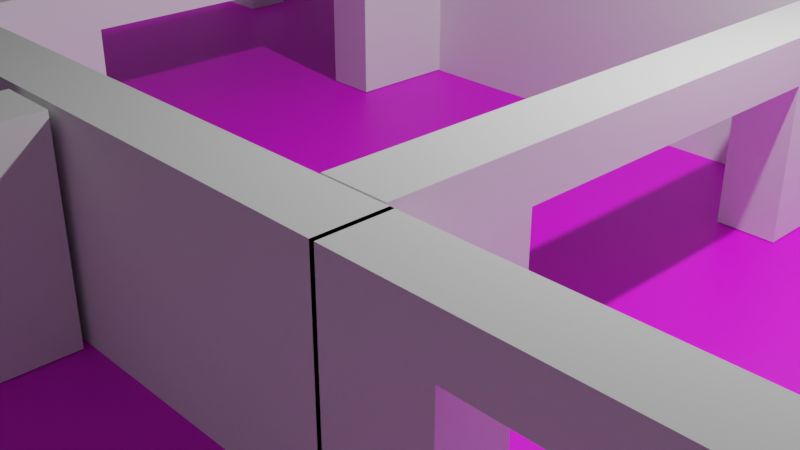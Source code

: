 # Source: Map01.blend  (saved by Blender 2.80.75; exported with 4.5.12 LTS)
import bpy
from mathutils import Matrix  # noqa: F401  (used for matrix-valued properties, if any)

bpy.ops.wm.read_factory_settings(use_empty=True)
scene = bpy.context.scene
scene.name = 'Scene'

# ---- collections
col_collection = bpy.data.collections.new('Collection'); scene.collection.children.link(col_collection)

# ---- images (referenced by path relative to the original .blend; pixels are not part of the script)
import os
ASSET_DIR = os.environ.get("B2B_ASSET_DIR", "")  # directory of the original .blend (textures are referenced by path, not embedded)
HERE = os.path.dirname(os.path.abspath(__file__))  # packed textures are extracted next to this script under _unpacked/

def load_image(name, relpath, width, height, colorspace="sRGB"):
    """Load a texture the original file referenced (path relative to the .blend, or extracted next to this script)."""
    p = next((c for c in (os.path.join(HERE, relpath), os.path.join(ASSET_DIR, relpath)) if relpath and os.path.exists(c)), "")
    if p:
        img = bpy.data.images.load(p, check_existing=True)
        img.name = name
    else:  # same state as the original file: an image datablock whose file is absent (Cycles renders it pink)
        img = bpy.data.images.new(name, width, height)
        img.source = "FILE"
        img.filepath = "//" + (relpath or name)
    img.colorspace_settings.name = colorspace
    return img
img_tile_jpg_001 = load_image('tile.jpg.001', 'tile.jpg', 1024, 1024, 'sRGB')

# ---- materials (node trees are filled in below, after node groups)
mat_material_000 = bpy.data.materials.new('Material.000')
mat_material_000.use_transparent_shadow = False

# ---- material node trees
mat_material_000.use_nodes = True; mat_material_000.node_tree.nodes.clear()
_N = mat_material_000.node_tree.nodes; _L = mat_material_000.node_tree.links
n0 = _N.new('ShaderNodeOutputMaterial'); n0.name = 'Material Output'; n0.location = (300, 300)
n1 = _N.new('ShaderNodeBsdfPrincipled'); n1.name = 'Principled BSDF'; n1.location = (10, 300)
n1.distribution = 'GGX'
n1.subsurface_method = 'BURLEY'
n1.inputs[3].default_value = 1.45
n1.inputs[27].default_value = (0.0, 0.0, 0.0, 1.0)
n1.inputs[28].default_value = 1.0
n2 = _N.new('ShaderNodeTexImage'); n2.name = 'Image Texture'; n2.location = (-280, 280)
n2.image = img_tile_jpg_001
_L.new(n1.outputs[0], n0.inputs[0])
_L.new(n2.outputs[0], n1.inputs[0])
n0.is_active_output = True

# ---- world
world_world = bpy.data.worlds.new('World'); scene.world = world_world
world_world.use_nodes = True; world_world.node_tree.nodes.clear()
_N = world_world.node_tree.nodes; _L = world_world.node_tree.links
n0 = _N.new('ShaderNodeOutputWorld'); n0.name = 'World Output'; n0.location = (300, 300)
n1 = _N.new('ShaderNodeBackground'); n1.name = 'Background'; n1.location = (10, 300)
n1.inputs[0].default_value = (0.05088, 0.05088, 0.05088, 1.0)
_L.new(n1.outputs[0], n0.inputs[0])
n0.is_active_output = True
world_world.color = (0.05088, 0.05088, 0.05088)
world_world.use_sun_shadow = False
world_world.sun_shadow_jitter_overblur = 0.0

# ---- cameras
cam_camera = bpy.data.cameras.new('Camera')
cam_camera.clip_end = 100.0
cam_camera.ortho_scale = 7.314

# ---- lights
light_light = bpy.data.lights.new('Light', 'POINT')
light_light.transmission_factor = 0.0
light_light.energy = 1000.0
light_light.shadow_soft_size = 0.1
light_light.shadow_maximum_resolution = 0.006
light_light.use_absolute_resolution = True

# ---- meshes
me_cube_009 = bpy.data.meshes.new('Cube.009')
me_cube_009.from_pydata([(-1.0, -1.0, -1.0), (-1.0, -1.0, 1.0), (-1.0, 1.0, -1.0), (-1.0, 1.0, 1.0), (1.0, -1.0, -1.0), (1.0, -1.0, 1.0), (1.0, 1.0, -1.0), (1.0, 1.0, 1.0)], [], [(0, 1, 3, 2), (2, 3, 7, 6), (6, 7, 5, 4), (4, 5, 1, 0), (2, 6, 4, 0), (7, 3, 1, 5)])
_uv = me_cube_009.uv_layers.new(name='UVMap')
_uv.uv.foreach_set('vector', [-10.05, -41.69, 11.05, -41.69, 11.05, -20.6, -10.05, -20.6, -10.05, -20.6, 11.05, -20.6, 11.05, 0.5, -10.05, 0.5, -10.05, 0.5, 11.05, 0.5, 11.05, 21.6, -10.05, 21.6, -10.05, 21.6, 11.05, 21.6, 11.05, 42.69, -10.05, 42.69, -31.14, 0.5, -10.05, 0.5, -10.05, 21.6, -31.14, 21.6, 11.05, 0.5, 32.14, 0.5, 32.14, 21.6, 11.05, 21.6])
me_cube_009.materials.append(mat_material_000)
me_cube_009.use_remesh_preserve_volume = False
me_cube_009.use_remesh_preserve_attributes = False
me_cube_009.use_mirror_vertex_groups = False
me_cube_009.update()
me_cube_012 = bpy.data.meshes.new('Cube.012')
me_cube_012.from_pydata([(-1.0, -1.0, -1.0), (-1.0, -1.0, 1.0), (-1.0, 1.0, -1.0), (-1.0, 1.0, 1.0), (1.0, -1.0, -1.0), (1.0, -1.0, 1.0), (1.0, 1.0, -1.0), (1.0, 1.0, 1.0)], [], [(0, 1, 3, 2), (2, 3, 7, 6), (6, 7, 5, 4), (4, 5, 1, 0), (2, 6, 4, 0), (7, 3, 1, 5)])
_uv = me_cube_012.uv_layers.new(name='UVMap')
_uv.uv.foreach_set('vector', [0.375, 0.0, 0.625, 0.0, 0.625, 0.25, 0.375, 0.25, 0.375, 0.25, 0.625, 0.25, 0.625, 0.5, 0.375, 0.5, 0.375, 0.5, 0.625, 0.5, 0.625, 0.75, 0.375, 0.75, 0.375, 0.75, 0.625, 0.75, 0.625, 1.0, 0.375, 1.0, 0.125, 0.5, 0.375, 0.5, 0.375, 0.75, 0.125, 0.75, 0.625, 0.5, 0.875, 0.5, 0.875, 0.75, 0.625, 0.75])
me_cube_012.use_remesh_preserve_volume = False
me_cube_012.use_remesh_preserve_attributes = False
me_cube_012.use_mirror_vertex_groups = False
me_cube_012.update()
me_cube = bpy.data.meshes.new('Cube')
me_cube.from_pydata([(-1.0, -1.0, -1.0), (-1.0, -1.0, 1.0), (-1.0, 1.0, -1.0), (-1.0, 1.0, 1.0), (1.0, -1.0, -1.0), (1.0, -1.0, 1.0), (1.0, 1.0, -1.0), (1.0, 1.0, 1.0), (-1.0, -1.0, 1.0), (-1.0, 1.0, 1.0), (1.0, 1.0, 1.0), (1.0, -1.0, 1.0), (-1.0, -1.0, 0.5437), (-1.0, 1.0, 0.5437), (1.0, 1.0, 0.5398), (1.0, -1.0, 0.5398), (8.353, 1.0, 1.0), (8.353, -1.0, 1.0), (8.353, 1.0, 0.5398), (8.353, -1.0, 0.5398), (6.35, -1.0, 0.5398), (6.35, -1.0, 1.0), (6.363, 1.0, 1.0), (6.363, 1.0, 0.5398), (8.353, 1.0, -0.9908), (8.353, -1.0, -0.9908), (6.35, -1.0, -0.9908), (6.363, 1.0, -0.9908)], [], [(12, 1, 3, 13), (13, 3, 7, 14), (21, 20, 19, 17), (15, 5, 1, 12), (2, 6, 4, 0), (5, 7, 10, 11), (10, 9, 8, 11), (3, 1, 8, 9), (1, 5, 11, 8), (7, 3, 9, 10), (4, 15, 12, 0), (6, 14, 15, 4), (2, 13, 14, 6), (0, 12, 13, 2), (18, 16, 17, 19), (22, 21, 17, 16), (23, 22, 16, 18), (19, 20, 26, 25), (15, 14, 23, 20), (14, 7, 22, 23), (7, 5, 21, 22), (5, 15, 20, 21), (26, 27, 24, 25), (23, 18, 24, 27), (18, 19, 25, 24), (20, 23, 27, 26)])
_uv = me_cube.uv_layers.new(name='UVMap')
_uv.uv.foreach_set('vector', [0.568, 0.0, 0.625, 0.0, 0.625, 0.25, 0.568, 0.25, 0.568, 0.25, 0.625, 0.25, 0.625, 0.5, 0.5675, 0.5, 0.625, 0.75, 0.5675, 0.75, 0.5675, 0.75, 0.625, 0.75, 0.5675, 0.75, 0.625, 0.75, 0.625, 1.0, 0.568, 1.0, 0.125, 0.5, 0.375, 0.5, 0.375, 0.75, 0.125, 0.75, 0.625, 0.75, 0.625, 0.5, 0.625, 0.5, 0.625, 0.75, 0.625, 0.5, 0.875, 0.5, 0.875, 0.75, 0.625, 0.75, 0.625, 0.25, 0.625, 0.0, 0.625, 0.0, 0.625, 0.25, 0.625, 1.0, 0.625, 0.75, 0.625, 0.75, 0.625, 1.0, 0.625, 0.5, 0.625, 0.25, 0.625, 0.25, 0.625, 0.5, 0.375, 0.75, 0.5675, 0.75, 0.568, 1.0, 0.375, 1.0, 0.375, 0.5, 0.5675, 0.5, 0.5675, 0.75, 0.375, 0.75, 0.375, 0.25, 0.568, 0.25, 0.5675, 0.5, 0.375, 0.5, 0.375, 0.0, 0.568, 0.0, 0.568, 0.25, 0.375, 0.25, 0.5675, 0.5, 0.625, 0.5, 0.625, 0.75, 0.5675, 0.75, 0.625, 0.5, 0.625, 0.75, 0.625, 0.75, 0.625, 0.5, 0.5675, 0.5, 0.625, 0.5, 0.625, 0.5, 0.5675, 0.5, 0.5675, 0.75, 0.5675, 0.75, 0.5675, 0.75, 0.5675, 0.75, 0.5675, 0.75, 0.5675, 0.5, 0.5675, 0.5, 0.5675, 0.75, 0.5675, 0.5, 0.625, 0.5, 0.625, 0.5, 0.5675, 0.5, 0.625, 0.5, 0.625, 0.75, 0.625, 0.75, 0.625, 0.5, 0.625, 0.75, 0.5675, 0.75, 0.5675, 0.75, 0.625, 0.75, 0.5675, 0.75, 0.5675, 0.5, 0.5675, 0.5, 0.5675, 0.75, 0.5675, 0.5, 0.5675, 0.5, 0.5675, 0.5, 0.5675, 0.5, 0.5675, 0.5, 0.5675, 0.75, 0.5675, 0.75, 0.5675, 0.5, 0.5675, 0.75, 0.5675, 0.5, 0.5675, 0.5, 0.5675, 0.75])
me_cube.use_remesh_preserve_volume = False
me_cube.use_remesh_preserve_attributes = False
me_cube.use_mirror_vertex_groups = False
me_cube.update()
me_cube_001 = bpy.data.meshes.new('Cube.001')
me_cube_001.from_pydata([(-1.0, -1.0, -1.0), (-1.0, -1.0, 1.0), (-1.0, 1.0, -1.0), (-1.0, 1.0, 1.0), (1.0, -1.0, -1.0), (1.0, -1.0, 1.0), (1.0, 1.0, -1.0), (1.0, 1.0, 1.0)], [], [(0, 1, 3, 2), (2, 3, 7, 6), (6, 7, 5, 4), (4, 5, 1, 0), (2, 6, 4, 0), (7, 3, 1, 5)])
_uv = me_cube_001.uv_layers.new(name='UVMap')
_uv.uv.foreach_set('vector', [0.375, 0.0, 0.625, 0.0, 0.625, 0.25, 0.375, 0.25, 0.375, 0.25, 0.625, 0.25, 0.625, 0.5, 0.375, 0.5, 0.375, 0.5, 0.625, 0.5, 0.625, 0.75, 0.375, 0.75, 0.375, 0.75, 0.625, 0.75, 0.625, 1.0, 0.375, 1.0, 0.125, 0.5, 0.375, 0.5, 0.375, 0.75, 0.125, 0.75, 0.625, 0.5, 0.875, 0.5, 0.875, 0.75, 0.625, 0.75])
me_cube_001.use_remesh_preserve_volume = False
me_cube_001.use_remesh_preserve_attributes = False
me_cube_001.use_mirror_vertex_groups = False
me_cube_001.update()
me_cube_002 = bpy.data.meshes.new('Cube.002')
me_cube_002.from_pydata([(-1.0, -1.0, -1.0), (-1.0, -1.0, 1.0), (-1.0, 1.0, -1.0), (-1.0, 1.0, 1.0), (1.0, -1.0, -1.0), (1.0, -1.0, 1.0), (1.0, 1.0, -1.0), (1.0, 1.0, 1.0)], [], [(0, 1, 3, 2), (2, 3, 7, 6), (6, 7, 5, 4), (4, 5, 1, 0), (2, 6, 4, 0), (7, 3, 1, 5)])
_uv = me_cube_002.uv_layers.new(name='UVMap')
_uv.uv.foreach_set('vector', [0.375, 0.0, 0.625, 0.0, 0.625, 0.25, 0.375, 0.25, 0.375, 0.25, 0.625, 0.25, 0.625, 0.5, 0.375, 0.5, 0.375, 0.5, 0.625, 0.5, 0.625, 0.75, 0.375, 0.75, 0.375, 0.75, 0.625, 0.75, 0.625, 1.0, 0.375, 1.0, 0.125, 0.5, 0.375, 0.5, 0.375, 0.75, 0.125, 0.75, 0.625, 0.5, 0.875, 0.5, 0.875, 0.75, 0.625, 0.75])
me_cube_002.use_remesh_preserve_volume = False
me_cube_002.use_remesh_preserve_attributes = False
me_cube_002.use_mirror_vertex_groups = False
me_cube_002.update()
me_cube_003 = bpy.data.meshes.new('Cube.003')
me_cube_003.from_pydata([(-1.0, -1.0, -1.0), (-1.0, -1.0, 1.0), (-1.0, 1.0, -1.0), (-1.0, 1.0, 1.0), (1.0, -1.0, -1.0), (1.0, -1.0, 1.0), (1.0, 1.0, -1.0), (1.0, 1.0, 1.0)], [], [(0, 1, 3, 2), (2, 3, 7, 6), (6, 7, 5, 4), (4, 5, 1, 0), (2, 6, 4, 0), (7, 3, 1, 5)])
_uv = me_cube_003.uv_layers.new(name='UVMap')
_uv.uv.foreach_set('vector', [0.375, 0.0, 0.625, 0.0, 0.625, 0.25, 0.375, 0.25, 0.375, 0.25, 0.625, 0.25, 0.625, 0.5, 0.375, 0.5, 0.375, 0.5, 0.625, 0.5, 0.625, 0.75, 0.375, 0.75, 0.375, 0.75, 0.625, 0.75, 0.625, 1.0, 0.375, 1.0, 0.125, 0.5, 0.375, 0.5, 0.375, 0.75, 0.125, 0.75, 0.625, 0.5, 0.875, 0.5, 0.875, 0.75, 0.625, 0.75])
me_cube_003.use_remesh_preserve_volume = False
me_cube_003.use_remesh_preserve_attributes = False
me_cube_003.use_mirror_vertex_groups = False
me_cube_003.update()
me_cube_008 = bpy.data.meshes.new('Cube.008')
me_cube_008.from_pydata([(-1.0, -1.0, -1.0), (-1.0, -1.0, 1.0), (-1.0, 1.0, -1.0), (-1.0, 1.0, 1.0), (1.0, -1.0, -1.0), (1.0, -1.0, 1.0), (1.0, 1.0, -1.0), (1.0, 1.0, 1.0), (-1.0, -1.0, 1.0), (-1.0, 1.0, 1.0), (1.0, 1.0, 1.0), (1.0, -1.0, 1.0), (-1.0, -1.0, 0.5437), (-1.0, 1.0, 0.5437), (1.0, 1.0, 0.5398), (1.0, -1.0, 0.5398), (8.353, 1.0, 1.0), (8.353, -1.0, 1.0), (8.353, 1.0, 0.5398), (8.353, -1.0, 0.5398), (6.35, -1.0, 0.5398), (6.35, -1.0, 1.0), (6.363, 1.0, 1.0), (6.363, 1.0, 0.5398), (8.353, 1.0, -0.9908), (8.353, -1.0, -0.9908), (6.35, -1.0, -0.9908), (6.363, 1.0, -0.9908)], [], [(12, 1, 3, 13), (13, 3, 7, 14), (21, 20, 19, 17), (15, 5, 1, 12), (2, 6, 4, 0), (5, 7, 10, 11), (10, 9, 8, 11), (3, 1, 8, 9), (1, 5, 11, 8), (7, 3, 9, 10), (4, 15, 12, 0), (6, 14, 15, 4), (2, 13, 14, 6), (0, 12, 13, 2), (18, 16, 17, 19), (22, 21, 17, 16), (23, 22, 16, 18), (19, 20, 26, 25), (15, 14, 23, 20), (14, 7, 22, 23), (7, 5, 21, 22), (5, 15, 20, 21), (26, 27, 24, 25), (23, 18, 24, 27), (18, 19, 25, 24), (20, 23, 27, 26)])
_uv = me_cube_008.uv_layers.new(name='UVMap')
_uv.uv.foreach_set('vector', [0.568, 0.0, 0.625, 0.0, 0.625, 0.25, 0.568, 0.25, 0.568, 0.25, 0.625, 0.25, 0.625, 0.5, 0.5675, 0.5, 0.625, 0.75, 0.5675, 0.75, 0.5675, 0.75, 0.625, 0.75, 0.5675, 0.75, 0.625, 0.75, 0.625, 1.0, 0.568, 1.0, 0.125, 0.5, 0.375, 0.5, 0.375, 0.75, 0.125, 0.75, 0.625, 0.75, 0.625, 0.5, 0.625, 0.5, 0.625, 0.75, 0.625, 0.5, 0.875, 0.5, 0.875, 0.75, 0.625, 0.75, 0.625, 0.25, 0.625, 0.0, 0.625, 0.0, 0.625, 0.25, 0.625, 1.0, 0.625, 0.75, 0.625, 0.75, 0.625, 1.0, 0.625, 0.5, 0.625, 0.25, 0.625, 0.25, 0.625, 0.5, 0.375, 0.75, 0.5675, 0.75, 0.568, 1.0, 0.375, 1.0, 0.375, 0.5, 0.5675, 0.5, 0.5675, 0.75, 0.375, 0.75, 0.375, 0.25, 0.568, 0.25, 0.5675, 0.5, 0.375, 0.5, 0.375, 0.0, 0.568, 0.0, 0.568, 0.25, 0.375, 0.25, 0.5675, 0.5, 0.625, 0.5, 0.625, 0.75, 0.5675, 0.75, 0.625, 0.5, 0.625, 0.75, 0.625, 0.75, 0.625, 0.5, 0.5675, 0.5, 0.625, 0.5, 0.625, 0.5, 0.5675, 0.5, 0.5675, 0.75, 0.5675, 0.75, 0.5675, 0.75, 0.5675, 0.75, 0.5675, 0.75, 0.5675, 0.5, 0.5675, 0.5, 0.5675, 0.75, 0.5675, 0.5, 0.625, 0.5, 0.625, 0.5, 0.5675, 0.5, 0.625, 0.5, 0.625, 0.75, 0.625, 0.75, 0.625, 0.5, 0.625, 0.75, 0.5675, 0.75, 0.5675, 0.75, 0.625, 0.75, 0.5675, 0.75, 0.5675, 0.5, 0.5675, 0.5, 0.5675, 0.75, 0.5675, 0.5, 0.5675, 0.5, 0.5675, 0.5, 0.5675, 0.5, 0.5675, 0.5, 0.5675, 0.75, 0.5675, 0.75, 0.5675, 0.5, 0.5675, 0.75, 0.5675, 0.5, 0.5675, 0.5, 0.5675, 0.75])
me_cube_008.use_remesh_preserve_volume = False
me_cube_008.use_remesh_preserve_attributes = False
me_cube_008.use_mirror_vertex_groups = False
me_cube_008.update()
me_cube_014 = bpy.data.meshes.new('Cube.014')
me_cube_014.from_pydata([(-1.0, -1.0, -1.0), (-1.0, -1.0, 1.0), (-1.0, 1.0, -1.0), (-1.0, 1.0, 1.0), (1.0, -1.0, -1.0), (1.0, -1.0, 1.0), (1.0, 1.0, -1.0), (1.0, 1.0, 1.0), (-1.0, -1.0, 1.0), (-1.0, 1.0, 1.0), (1.0, 1.0, 1.0), (1.0, -1.0, 1.0), (-1.0, -1.0, 0.5437), (-1.0, 1.0, 0.5437), (1.0, 1.0, 0.5398), (1.0, -1.0, 0.5398), (8.353, 1.0, 1.0), (8.353, -1.0, 1.0), (8.353, 1.0, 0.5398), (8.353, -1.0, 0.5398), (6.35, -1.0, 0.5398), (6.35, -1.0, 1.0), (6.363, 1.0, 1.0), (6.363, 1.0, 0.5398), (8.353, 1.0, -0.9908), (8.353, -1.0, -0.9908), (6.35, -1.0, -0.9908), (6.363, 1.0, -0.9908)], [], [(12, 1, 3, 13), (13, 3, 7, 14), (21, 20, 19, 17), (15, 5, 1, 12), (2, 6, 4, 0), (5, 7, 10, 11), (10, 9, 8, 11), (3, 1, 8, 9), (1, 5, 11, 8), (7, 3, 9, 10), (4, 15, 12, 0), (6, 14, 15, 4), (2, 13, 14, 6), (0, 12, 13, 2), (18, 16, 17, 19), (22, 21, 17, 16), (23, 22, 16, 18), (19, 20, 26, 25), (15, 14, 23, 20), (14, 7, 22, 23), (7, 5, 21, 22), (5, 15, 20, 21), (26, 27, 24, 25), (23, 18, 24, 27), (18, 19, 25, 24), (20, 23, 27, 26)])
_uv = me_cube_014.uv_layers.new(name='UVMap')
_uv.uv.foreach_set('vector', [0.568, 0.0, 0.625, 0.0, 0.625, 0.25, 0.568, 0.25, 0.568, 0.25, 0.625, 0.25, 0.625, 0.5, 0.5675, 0.5, 0.625, 0.75, 0.5675, 0.75, 0.5675, 0.75, 0.625, 0.75, 0.5675, 0.75, 0.625, 0.75, 0.625, 1.0, 0.568, 1.0, 0.125, 0.5, 0.375, 0.5, 0.375, 0.75, 0.125, 0.75, 0.625, 0.75, 0.625, 0.5, 0.625, 0.5, 0.625, 0.75, 0.625, 0.5, 0.875, 0.5, 0.875, 0.75, 0.625, 0.75, 0.625, 0.25, 0.625, 0.0, 0.625, 0.0, 0.625, 0.25, 0.625, 1.0, 0.625, 0.75, 0.625, 0.75, 0.625, 1.0, 0.625, 0.5, 0.625, 0.25, 0.625, 0.25, 0.625, 0.5, 0.375, 0.75, 0.5675, 0.75, 0.568, 1.0, 0.375, 1.0, 0.375, 0.5, 0.5675, 0.5, 0.5675, 0.75, 0.375, 0.75, 0.375, 0.25, 0.568, 0.25, 0.5675, 0.5, 0.375, 0.5, 0.375, 0.0, 0.568, 0.0, 0.568, 0.25, 0.375, 0.25, 0.5675, 0.5, 0.625, 0.5, 0.625, 0.75, 0.5675, 0.75, 0.625, 0.5, 0.625, 0.75, 0.625, 0.75, 0.625, 0.5, 0.5675, 0.5, 0.625, 0.5, 0.625, 0.5, 0.5675, 0.5, 0.5675, 0.75, 0.5675, 0.75, 0.5675, 0.75, 0.5675, 0.75, 0.5675, 0.75, 0.5675, 0.5, 0.5675, 0.5, 0.5675, 0.75, 0.5675, 0.5, 0.625, 0.5, 0.625, 0.5, 0.5675, 0.5, 0.625, 0.5, 0.625, 0.75, 0.625, 0.75, 0.625, 0.5, 0.625, 0.75, 0.5675, 0.75, 0.5675, 0.75, 0.625, 0.75, 0.5675, 0.75, 0.5675, 0.5, 0.5675, 0.5, 0.5675, 0.75, 0.5675, 0.5, 0.5675, 0.5, 0.5675, 0.5, 0.5675, 0.5, 0.5675, 0.5, 0.5675, 0.75, 0.5675, 0.75, 0.5675, 0.5, 0.5675, 0.75, 0.5675, 0.5, 0.5675, 0.5, 0.5675, 0.75])
me_cube_014.use_remesh_preserve_volume = False
me_cube_014.use_remesh_preserve_attributes = False
me_cube_014.use_mirror_vertex_groups = False
me_cube_014.update()
me_cube_015 = bpy.data.meshes.new('Cube.015')
me_cube_015.from_pydata([(-1.0, -1.0, -1.0), (-1.0, -1.0, 1.0), (-1.0, 1.0, -1.0), (-1.0, 1.0, 1.0), (1.0, -1.0, -1.0), (1.0, -1.0, 1.0), (1.0, 1.0, -1.0), (1.0, 1.0, 1.0), (-1.0, -1.0, 1.0), (-1.0, 1.0, 1.0), (1.0, 1.0, 1.0), (1.0, -1.0, 1.0), (-1.0, -1.0, 0.5437), (-1.0, 1.0, 0.5437), (1.0, 1.0, 0.5398), (1.0, -1.0, 0.5398), (8.353, 1.0, 1.0), (8.353, -1.0, 1.0), (8.353, 1.0, 0.5398), (8.353, -1.0, 0.5398), (6.35, -1.0, 0.5398), (6.35, -1.0, 1.0), (6.363, 1.0, 1.0), (6.363, 1.0, 0.5398), (8.353, 1.0, -0.9908), (8.353, -1.0, -0.9908), (6.35, -1.0, -0.9908), (6.363, 1.0, -0.9908)], [], [(12, 1, 3, 13), (13, 3, 7, 14), (21, 20, 19, 17), (15, 5, 1, 12), (2, 6, 4, 0), (5, 7, 10, 11), (10, 9, 8, 11), (3, 1, 8, 9), (1, 5, 11, 8), (7, 3, 9, 10), (4, 15, 12, 0), (6, 14, 15, 4), (2, 13, 14, 6), (0, 12, 13, 2), (18, 16, 17, 19), (22, 21, 17, 16), (23, 22, 16, 18), (19, 20, 26, 25), (15, 14, 23, 20), (14, 7, 22, 23), (7, 5, 21, 22), (5, 15, 20, 21), (26, 27, 24, 25), (23, 18, 24, 27), (18, 19, 25, 24), (20, 23, 27, 26)])
_uv = me_cube_015.uv_layers.new(name='UVMap')
_uv.uv.foreach_set('vector', [0.568, 0.0, 0.625, 0.0, 0.625, 0.25, 0.568, 0.25, 0.568, 0.25, 0.625, 0.25, 0.625, 0.5, 0.5675, 0.5, 0.625, 0.75, 0.5675, 0.75, 0.5675, 0.75, 0.625, 0.75, 0.5675, 0.75, 0.625, 0.75, 0.625, 1.0, 0.568, 1.0, 0.125, 0.5, 0.375, 0.5, 0.375, 0.75, 0.125, 0.75, 0.625, 0.75, 0.625, 0.5, 0.625, 0.5, 0.625, 0.75, 0.625, 0.5, 0.875, 0.5, 0.875, 0.75, 0.625, 0.75, 0.625, 0.25, 0.625, 0.0, 0.625, 0.0, 0.625, 0.25, 0.625, 1.0, 0.625, 0.75, 0.625, 0.75, 0.625, 1.0, 0.625, 0.5, 0.625, 0.25, 0.625, 0.25, 0.625, 0.5, 0.375, 0.75, 0.5675, 0.75, 0.568, 1.0, 0.375, 1.0, 0.375, 0.5, 0.5675, 0.5, 0.5675, 0.75, 0.375, 0.75, 0.375, 0.25, 0.568, 0.25, 0.5675, 0.5, 0.375, 0.5, 0.375, 0.0, 0.568, 0.0, 0.568, 0.25, 0.375, 0.25, 0.5675, 0.5, 0.625, 0.5, 0.625, 0.75, 0.5675, 0.75, 0.625, 0.5, 0.625, 0.75, 0.625, 0.75, 0.625, 0.5, 0.5675, 0.5, 0.625, 0.5, 0.625, 0.5, 0.5675, 0.5, 0.5675, 0.75, 0.5675, 0.75, 0.5675, 0.75, 0.5675, 0.75, 0.5675, 0.75, 0.5675, 0.5, 0.5675, 0.5, 0.5675, 0.75, 0.5675, 0.5, 0.625, 0.5, 0.625, 0.5, 0.5675, 0.5, 0.625, 0.5, 0.625, 0.75, 0.625, 0.75, 0.625, 0.5, 0.625, 0.75, 0.5675, 0.75, 0.5675, 0.75, 0.625, 0.75, 0.5675, 0.75, 0.5675, 0.5, 0.5675, 0.5, 0.5675, 0.75, 0.5675, 0.5, 0.5675, 0.5, 0.5675, 0.5, 0.5675, 0.5, 0.5675, 0.5, 0.5675, 0.75, 0.5675, 0.75, 0.5675, 0.5, 0.5675, 0.75, 0.5675, 0.5, 0.5675, 0.5, 0.5675, 0.75])
me_cube_015.use_remesh_preserve_volume = False
me_cube_015.use_remesh_preserve_attributes = False
me_cube_015.use_mirror_vertex_groups = False
me_cube_015.update()
me_cube_016 = bpy.data.meshes.new('Cube.016')
me_cube_016.from_pydata([(-1.0, -1.0, -1.0), (-1.0, -1.0, 1.0), (-1.0, 1.0, -1.0), (-1.0, 1.0, 1.0), (1.0, -1.0, -1.0), (1.0, -1.0, 1.0), (1.0, 1.0, -1.0), (1.0, 1.0, 1.0)], [], [(0, 1, 3, 2), (2, 3, 7, 6), (6, 7, 5, 4), (4, 5, 1, 0), (2, 6, 4, 0), (7, 3, 1, 5)])
_uv = me_cube_016.uv_layers.new(name='UVMap')
_uv.uv.foreach_set('vector', [0.375, 0.0, 0.625, 0.0, 0.625, 0.25, 0.375, 0.25, 0.375, 0.25, 0.625, 0.25, 0.625, 0.5, 0.375, 0.5, 0.375, 0.5, 0.625, 0.5, 0.625, 0.75, 0.375, 0.75, 0.375, 0.75, 0.625, 0.75, 0.625, 1.0, 0.375, 1.0, 0.125, 0.5, 0.375, 0.5, 0.375, 0.75, 0.125, 0.75, 0.625, 0.5, 0.875, 0.5, 0.875, 0.75, 0.625, 0.75])
me_cube_016.use_remesh_preserve_volume = False
me_cube_016.use_remesh_preserve_attributes = False
me_cube_016.use_mirror_vertex_groups = False
me_cube_016.update()
me_cube_017 = bpy.data.meshes.new('Cube.017')
me_cube_017.from_pydata([(-1.0, -1.0, -1.0), (-1.0, -1.0, 1.0), (-1.0, 1.0, -1.0), (-1.0, 1.0, 1.0), (1.0, -1.0, -1.0), (1.0, -1.0, 1.0), (1.0, 1.0, -1.0), (1.0, 1.0, 1.0)], [], [(0, 1, 3, 2), (2, 3, 7, 6), (6, 7, 5, 4), (4, 5, 1, 0), (2, 6, 4, 0), (7, 3, 1, 5)])
_uv = me_cube_017.uv_layers.new(name='UVMap')
_uv.uv.foreach_set('vector', [0.375, 0.0, 0.625, 0.0, 0.625, 0.25, 0.375, 0.25, 0.375, 0.25, 0.625, 0.25, 0.625, 0.5, 0.375, 0.5, 0.375, 0.5, 0.625, 0.5, 0.625, 0.75, 0.375, 0.75, 0.375, 0.75, 0.625, 0.75, 0.625, 1.0, 0.375, 1.0, 0.125, 0.5, 0.375, 0.5, 0.375, 0.75, 0.125, 0.75, 0.625, 0.5, 0.875, 0.5, 0.875, 0.75, 0.625, 0.75])
me_cube_017.use_remesh_preserve_volume = False
me_cube_017.use_remesh_preserve_attributes = False
me_cube_017.use_mirror_vertex_groups = False
me_cube_017.update()
me_cube_018 = bpy.data.meshes.new('Cube.018')
me_cube_018.from_pydata([(-1.0, -1.0, -1.0), (-1.0, -1.0, 1.0), (-1.0, 1.0, -1.0), (-1.0, 1.0, 1.0), (1.0, -1.0, -1.0), (1.0, -1.0, 1.0), (1.0, 1.0, -1.0), (1.0, 1.0, 1.0), (-1.0, -1.0, 1.0), (-1.0, 1.0, 1.0), (1.0, 1.0, 1.0), (1.0, -1.0, 1.0), (-1.0, -1.0, 0.5437), (-1.0, 1.0, 0.5437), (1.0, 1.0, 0.5398), (1.0, -1.0, 0.5398), (8.353, 1.0, 1.0), (8.353, -1.0, 1.0), (8.353, 1.0, 0.5398), (8.353, -1.0, 0.5398), (6.35, -1.0, 0.5398), (6.35, -1.0, 1.0), (6.363, 1.0, 1.0), (6.363, 1.0, 0.5398), (8.353, 1.0, -0.9908), (8.353, -1.0, -0.9908), (6.35, -1.0, -0.9908), (6.363, 1.0, -0.9908)], [], [(12, 1, 3, 13), (13, 3, 7, 14), (21, 20, 19, 17), (15, 5, 1, 12), (2, 6, 4, 0), (5, 7, 10, 11), (10, 9, 8, 11), (3, 1, 8, 9), (1, 5, 11, 8), (7, 3, 9, 10), (4, 15, 12, 0), (6, 14, 15, 4), (2, 13, 14, 6), (0, 12, 13, 2), (18, 16, 17, 19), (22, 21, 17, 16), (23, 22, 16, 18), (19, 20, 26, 25), (15, 14, 23, 20), (14, 7, 22, 23), (7, 5, 21, 22), (5, 15, 20, 21), (26, 27, 24, 25), (23, 18, 24, 27), (18, 19, 25, 24), (20, 23, 27, 26)])
_uv = me_cube_018.uv_layers.new(name='UVMap')
_uv.uv.foreach_set('vector', [0.568, 0.0, 0.625, 0.0, 0.625, 0.25, 0.568, 0.25, 0.568, 0.25, 0.625, 0.25, 0.625, 0.5, 0.5675, 0.5, 0.625, 0.75, 0.5675, 0.75, 0.5675, 0.75, 0.625, 0.75, 0.5675, 0.75, 0.625, 0.75, 0.625, 1.0, 0.568, 1.0, 0.125, 0.5, 0.375, 0.5, 0.375, 0.75, 0.125, 0.75, 0.625, 0.75, 0.625, 0.5, 0.625, 0.5, 0.625, 0.75, 0.625, 0.5, 0.875, 0.5, 0.875, 0.75, 0.625, 0.75, 0.625, 0.25, 0.625, 0.0, 0.625, 0.0, 0.625, 0.25, 0.625, 1.0, 0.625, 0.75, 0.625, 0.75, 0.625, 1.0, 0.625, 0.5, 0.625, 0.25, 0.625, 0.25, 0.625, 0.5, 0.375, 0.75, 0.5675, 0.75, 0.568, 1.0, 0.375, 1.0, 0.375, 0.5, 0.5675, 0.5, 0.5675, 0.75, 0.375, 0.75, 0.375, 0.25, 0.568, 0.25, 0.5675, 0.5, 0.375, 0.5, 0.375, 0.0, 0.568, 0.0, 0.568, 0.25, 0.375, 0.25, 0.5675, 0.5, 0.625, 0.5, 0.625, 0.75, 0.5675, 0.75, 0.625, 0.5, 0.625, 0.75, 0.625, 0.75, 0.625, 0.5, 0.5675, 0.5, 0.625, 0.5, 0.625, 0.5, 0.5675, 0.5, 0.5675, 0.75, 0.5675, 0.75, 0.5675, 0.75, 0.5675, 0.75, 0.5675, 0.75, 0.5675, 0.5, 0.5675, 0.5, 0.5675, 0.75, 0.5675, 0.5, 0.625, 0.5, 0.625, 0.5, 0.5675, 0.5, 0.625, 0.5, 0.625, 0.75, 0.625, 0.75, 0.625, 0.5, 0.625, 0.75, 0.5675, 0.75, 0.5675, 0.75, 0.625, 0.75, 0.5675, 0.75, 0.5675, 0.5, 0.5675, 0.5, 0.5675, 0.75, 0.5675, 0.5, 0.5675, 0.5, 0.5675, 0.5, 0.5675, 0.5, 0.5675, 0.5, 0.5675, 0.75, 0.5675, 0.75, 0.5675, 0.5, 0.5675, 0.75, 0.5675, 0.5, 0.5675, 0.5, 0.5675, 0.75])
me_cube_018.use_remesh_preserve_volume = False
me_cube_018.use_remesh_preserve_attributes = False
me_cube_018.use_mirror_vertex_groups = False
me_cube_018.update()
me_cube_019 = bpy.data.meshes.new('Cube.019')
me_cube_019.from_pydata([(-1.0, -1.0, -1.0), (-1.0, -1.0, 1.0), (-1.0, 1.0, -1.0), (-1.0, 1.0, 1.0), (1.0, -1.0, -1.0), (1.0, -1.0, 1.0), (1.0, 1.0, -1.0), (1.0, 1.0, 1.0), (-1.0, -1.0, 1.0), (-1.0, 1.0, 1.0), (1.0, 1.0, 1.0), (1.0, -1.0, 1.0), (-1.0, -1.0, 0.5437), (-1.0, 1.0, 0.5437), (1.0, 1.0, 0.5398), (1.0, -1.0, 0.5398), (8.353, 1.0, 1.0), (8.353, -1.0, 1.0), (8.353, 1.0, 0.5398), (8.353, -1.0, 0.5398), (6.35, -1.0, 0.5398), (6.35, -1.0, 1.0), (6.363, 1.0, 1.0), (6.363, 1.0, 0.5398), (8.353, 1.0, -0.9908), (8.353, -1.0, -0.9908), (6.35, -1.0, -0.9908), (6.363, 1.0, -0.9908)], [], [(12, 1, 3, 13), (13, 3, 7, 14), (21, 20, 19, 17), (15, 5, 1, 12), (2, 6, 4, 0), (5, 7, 10, 11), (10, 9, 8, 11), (3, 1, 8, 9), (1, 5, 11, 8), (7, 3, 9, 10), (4, 15, 12, 0), (6, 14, 15, 4), (2, 13, 14, 6), (0, 12, 13, 2), (18, 16, 17, 19), (22, 21, 17, 16), (23, 22, 16, 18), (19, 20, 26, 25), (15, 14, 23, 20), (14, 7, 22, 23), (7, 5, 21, 22), (5, 15, 20, 21), (26, 27, 24, 25), (23, 18, 24, 27), (18, 19, 25, 24), (20, 23, 27, 26)])
_uv = me_cube_019.uv_layers.new(name='UVMap')
_uv.uv.foreach_set('vector', [0.568, 0.0, 0.625, 0.0, 0.625, 0.25, 0.568, 0.25, 0.568, 0.25, 0.625, 0.25, 0.625, 0.5, 0.5675, 0.5, 0.625, 0.75, 0.5675, 0.75, 0.5675, 0.75, 0.625, 0.75, 0.5675, 0.75, 0.625, 0.75, 0.625, 1.0, 0.568, 1.0, 0.125, 0.5, 0.375, 0.5, 0.375, 0.75, 0.125, 0.75, 0.625, 0.75, 0.625, 0.5, 0.625, 0.5, 0.625, 0.75, 0.625, 0.5, 0.875, 0.5, 0.875, 0.75, 0.625, 0.75, 0.625, 0.25, 0.625, 0.0, 0.625, 0.0, 0.625, 0.25, 0.625, 1.0, 0.625, 0.75, 0.625, 0.75, 0.625, 1.0, 0.625, 0.5, 0.625, 0.25, 0.625, 0.25, 0.625, 0.5, 0.375, 0.75, 0.5675, 0.75, 0.568, 1.0, 0.375, 1.0, 0.375, 0.5, 0.5675, 0.5, 0.5675, 0.75, 0.375, 0.75, 0.375, 0.25, 0.568, 0.25, 0.5675, 0.5, 0.375, 0.5, 0.375, 0.0, 0.568, 0.0, 0.568, 0.25, 0.375, 0.25, 0.5675, 0.5, 0.625, 0.5, 0.625, 0.75, 0.5675, 0.75, 0.625, 0.5, 0.625, 0.75, 0.625, 0.75, 0.625, 0.5, 0.5675, 0.5, 0.625, 0.5, 0.625, 0.5, 0.5675, 0.5, 0.5675, 0.75, 0.5675, 0.75, 0.5675, 0.75, 0.5675, 0.75, 0.5675, 0.75, 0.5675, 0.5, 0.5675, 0.5, 0.5675, 0.75, 0.5675, 0.5, 0.625, 0.5, 0.625, 0.5, 0.5675, 0.5, 0.625, 0.5, 0.625, 0.75, 0.625, 0.75, 0.625, 0.5, 0.625, 0.75, 0.5675, 0.75, 0.5675, 0.75, 0.625, 0.75, 0.5675, 0.75, 0.5675, 0.5, 0.5675, 0.5, 0.5675, 0.75, 0.5675, 0.5, 0.5675, 0.5, 0.5675, 0.5, 0.5675, 0.5, 0.5675, 0.5, 0.5675, 0.75, 0.5675, 0.75, 0.5675, 0.5, 0.5675, 0.75, 0.5675, 0.5, 0.5675, 0.5, 0.5675, 0.75])
me_cube_019.use_remesh_preserve_volume = False
me_cube_019.use_remesh_preserve_attributes = False
me_cube_019.use_mirror_vertex_groups = False
me_cube_019.update()
me_cube_020 = bpy.data.meshes.new('Cube.020')
me_cube_020.from_pydata([(-1.0, -1.0, -1.0), (-1.0, -1.0, 1.0), (-1.0, 1.0, -1.0), (-1.0, 1.0, 1.0), (1.0, -1.0, -1.0), (1.0, -1.0, 1.0), (1.0, 1.0, -1.0), (1.0, 1.0, 1.0), (-1.0, -1.0, 1.0), (-1.0, 1.0, 1.0), (1.0, 1.0, 1.0), (1.0, -1.0, 1.0), (-1.0, -1.0, 0.5437), (-1.0, 1.0, 0.5437), (1.0, 1.0, 0.5398), (1.0, -1.0, 0.5398), (8.353, 1.0, 1.0), (8.353, -1.0, 1.0), (8.353, 1.0, 0.5398), (8.353, -1.0, 0.5398), (6.35, -1.0, 0.5398), (6.35, -1.0, 1.0), (6.363, 1.0, 1.0), (6.363, 1.0, 0.5398), (8.353, 1.0, -0.9908), (8.353, -1.0, -0.9908), (6.35, -1.0, -0.9908), (6.363, 1.0, -0.9908)], [], [(12, 1, 3, 13), (13, 3, 7, 14), (21, 20, 19, 17), (15, 5, 1, 12), (2, 6, 4, 0), (5, 7, 10, 11), (10, 9, 8, 11), (3, 1, 8, 9), (1, 5, 11, 8), (7, 3, 9, 10), (4, 15, 12, 0), (6, 14, 15, 4), (2, 13, 14, 6), (0, 12, 13, 2), (18, 16, 17, 19), (22, 21, 17, 16), (23, 22, 16, 18), (19, 20, 26, 25), (15, 14, 23, 20), (14, 7, 22, 23), (7, 5, 21, 22), (5, 15, 20, 21), (26, 27, 24, 25), (23, 18, 24, 27), (18, 19, 25, 24), (20, 23, 27, 26)])
_uv = me_cube_020.uv_layers.new(name='UVMap')
_uv.uv.foreach_set('vector', [0.568, 0.0, 0.625, 0.0, 0.625, 0.25, 0.568, 0.25, 0.568, 0.25, 0.625, 0.25, 0.625, 0.5, 0.5675, 0.5, 0.625, 0.75, 0.5675, 0.75, 0.5675, 0.75, 0.625, 0.75, 0.5675, 0.75, 0.625, 0.75, 0.625, 1.0, 0.568, 1.0, 0.125, 0.5, 0.375, 0.5, 0.375, 0.75, 0.125, 0.75, 0.625, 0.75, 0.625, 0.5, 0.625, 0.5, 0.625, 0.75, 0.625, 0.5, 0.875, 0.5, 0.875, 0.75, 0.625, 0.75, 0.625, 0.25, 0.625, 0.0, 0.625, 0.0, 0.625, 0.25, 0.625, 1.0, 0.625, 0.75, 0.625, 0.75, 0.625, 1.0, 0.625, 0.5, 0.625, 0.25, 0.625, 0.25, 0.625, 0.5, 0.375, 0.75, 0.5675, 0.75, 0.568, 1.0, 0.375, 1.0, 0.375, 0.5, 0.5675, 0.5, 0.5675, 0.75, 0.375, 0.75, 0.375, 0.25, 0.568, 0.25, 0.5675, 0.5, 0.375, 0.5, 0.375, 0.0, 0.568, 0.0, 0.568, 0.25, 0.375, 0.25, 0.5675, 0.5, 0.625, 0.5, 0.625, 0.75, 0.5675, 0.75, 0.625, 0.5, 0.625, 0.75, 0.625, 0.75, 0.625, 0.5, 0.5675, 0.5, 0.625, 0.5, 0.625, 0.5, 0.5675, 0.5, 0.5675, 0.75, 0.5675, 0.75, 0.5675, 0.75, 0.5675, 0.75, 0.5675, 0.75, 0.5675, 0.5, 0.5675, 0.5, 0.5675, 0.75, 0.5675, 0.5, 0.625, 0.5, 0.625, 0.5, 0.5675, 0.5, 0.625, 0.5, 0.625, 0.75, 0.625, 0.75, 0.625, 0.5, 0.625, 0.75, 0.5675, 0.75, 0.5675, 0.75, 0.625, 0.75, 0.5675, 0.75, 0.5675, 0.5, 0.5675, 0.5, 0.5675, 0.75, 0.5675, 0.5, 0.5675, 0.5, 0.5675, 0.5, 0.5675, 0.5, 0.5675, 0.5, 0.5675, 0.75, 0.5675, 0.75, 0.5675, 0.5, 0.5675, 0.75, 0.5675, 0.5, 0.5675, 0.5, 0.5675, 0.75])
me_cube_020.use_remesh_preserve_volume = False
me_cube_020.use_remesh_preserve_attributes = False
me_cube_020.use_mirror_vertex_groups = False
me_cube_020.update()
me_cube_021 = bpy.data.meshes.new('Cube.021')
me_cube_021.from_pydata([(-1.0, -1.0, -1.0), (-1.0, -1.0, 1.0), (-1.0, 1.0, -1.0), (-1.0, 1.0, 1.0), (1.0, -1.0, -1.0), (1.0, -1.0, 1.0), (1.0, 1.0, -1.0), (1.0, 1.0, 1.0), (-1.0, -1.0, 1.0), (-1.0, 1.0, 1.0), (1.0, 1.0, 1.0), (1.0, -1.0, 1.0), (-1.0, -1.0, 0.5437), (-1.0, 1.0, 0.5437), (1.0, 1.0, 0.5398), (1.0, -1.0, 0.5398), (8.353, 1.0, 1.0), (8.353, -1.0, 1.0), (8.353, 1.0, 0.5398), (8.353, -1.0, 0.5398), (6.35, -1.0, 0.5398), (6.35, -1.0, 1.0), (6.363, 1.0, 1.0), (6.363, 1.0, 0.5398), (8.353, 1.0, -0.9908), (8.353, -1.0, -0.9908), (6.35, -1.0, -0.9908), (6.363, 1.0, -0.9908)], [], [(12, 1, 3, 13), (13, 3, 7, 14), (21, 20, 19, 17), (15, 5, 1, 12), (2, 6, 4, 0), (5, 7, 10, 11), (10, 9, 8, 11), (3, 1, 8, 9), (1, 5, 11, 8), (7, 3, 9, 10), (4, 15, 12, 0), (6, 14, 15, 4), (2, 13, 14, 6), (0, 12, 13, 2), (18, 16, 17, 19), (22, 21, 17, 16), (23, 22, 16, 18), (19, 20, 26, 25), (15, 14, 23, 20), (14, 7, 22, 23), (7, 5, 21, 22), (5, 15, 20, 21), (26, 27, 24, 25), (23, 18, 24, 27), (18, 19, 25, 24), (20, 23, 27, 26)])
_uv = me_cube_021.uv_layers.new(name='UVMap')
_uv.uv.foreach_set('vector', [0.568, 0.0, 0.625, 0.0, 0.625, 0.25, 0.568, 0.25, 0.568, 0.25, 0.625, 0.25, 0.625, 0.5, 0.5675, 0.5, 0.625, 0.75, 0.5675, 0.75, 0.5675, 0.75, 0.625, 0.75, 0.5675, 0.75, 0.625, 0.75, 0.625, 1.0, 0.568, 1.0, 0.125, 0.5, 0.375, 0.5, 0.375, 0.75, 0.125, 0.75, 0.625, 0.75, 0.625, 0.5, 0.625, 0.5, 0.625, 0.75, 0.625, 0.5, 0.875, 0.5, 0.875, 0.75, 0.625, 0.75, 0.625, 0.25, 0.625, 0.0, 0.625, 0.0, 0.625, 0.25, 0.625, 1.0, 0.625, 0.75, 0.625, 0.75, 0.625, 1.0, 0.625, 0.5, 0.625, 0.25, 0.625, 0.25, 0.625, 0.5, 0.375, 0.75, 0.5675, 0.75, 0.568, 1.0, 0.375, 1.0, 0.375, 0.5, 0.5675, 0.5, 0.5675, 0.75, 0.375, 0.75, 0.375, 0.25, 0.568, 0.25, 0.5675, 0.5, 0.375, 0.5, 0.375, 0.0, 0.568, 0.0, 0.568, 0.25, 0.375, 0.25, 0.5675, 0.5, 0.625, 0.5, 0.625, 0.75, 0.5675, 0.75, 0.625, 0.5, 0.625, 0.75, 0.625, 0.75, 0.625, 0.5, 0.5675, 0.5, 0.625, 0.5, 0.625, 0.5, 0.5675, 0.5, 0.5675, 0.75, 0.5675, 0.75, 0.5675, 0.75, 0.5675, 0.75, 0.5675, 0.75, 0.5675, 0.5, 0.5675, 0.5, 0.5675, 0.75, 0.5675, 0.5, 0.625, 0.5, 0.625, 0.5, 0.5675, 0.5, 0.625, 0.5, 0.625, 0.75, 0.625, 0.75, 0.625, 0.5, 0.625, 0.75, 0.5675, 0.75, 0.5675, 0.75, 0.625, 0.75, 0.5675, 0.75, 0.5675, 0.5, 0.5675, 0.5, 0.5675, 0.75, 0.5675, 0.5, 0.5675, 0.5, 0.5675, 0.5, 0.5675, 0.5, 0.5675, 0.5, 0.5675, 0.75, 0.5675, 0.75, 0.5675, 0.5, 0.5675, 0.75, 0.5675, 0.5, 0.5675, 0.5, 0.5675, 0.75])
me_cube_021.use_remesh_preserve_volume = False
me_cube_021.use_remesh_preserve_attributes = False
me_cube_021.use_mirror_vertex_groups = False
me_cube_021.update()

# ---- objects
ob_light = bpy.data.objects.new('Light', light_light)
ob_camera = bpy.data.objects.new('Camera', cam_camera)
ob_feald = bpy.data.objects.new('feald', me_cube_009)
ob_wall_01 = bpy.data.objects.new('wall.01', me_cube_012)
ob_cube = bpy.data.objects.new('Cube', me_cube)
ob_wall = bpy.data.objects.new('wall', me_cube_001)
ob_wall_02 = bpy.data.objects.new('wall.02', me_cube_002)
ob_wall_03 = bpy.data.objects.new('wall.03', me_cube_003)
ob_cube_005 = bpy.data.objects.new('Cube.005', me_cube_008)
ob_cube_006 = bpy.data.objects.new('Cube.006', me_cube_014)
ob_cube_007 = bpy.data.objects.new('Cube.007', me_cube_015)
ob_wall_004 = bpy.data.objects.new('wall.004', me_cube_016)
ob_wall_005 = bpy.data.objects.new('wall.005', me_cube_017)
ob_cube_001 = bpy.data.objects.new('Cube.001', me_cube_018)
ob_cube_002 = bpy.data.objects.new('Cube.002', me_cube_019)
ob_cube_003 = bpy.data.objects.new('Cube.003', me_cube_020)
ob_cube_004 = bpy.data.objects.new('Cube.004', me_cube_021)

# ---- transforms, parenting, visibility, modifiers, constraints
ob_light.location = (4.076, 1.005, 5.904)
ob_light.rotation_euler = (0.6503, 0.05522, 1.866)
ob_light.lock_rotations_4d = False
ob_light.empty_display_type = 'ARROWS'
ob_light.color = (0.0, 0.0, 0.0, 0.0)
ob_light.lineart.crease_threshold = 0.0
ob_camera.location = (7.359, -6.926, 4.958)
ob_camera.rotation_euler = (1.109, 0.0, 0.8149)
ob_camera.lock_rotations_4d = False
ob_camera.empty_display_type = 'ARROWS'
ob_camera.color = (0.0, 0.0, 0.0, 0.0)
ob_camera.display_type = 'WIRE'
ob_camera.lineart.crease_threshold = 0.0
ob_feald.location = (0.0, 0.0, 0.0)
ob_feald.scale = (8.0, 8.0, 0.2)
ob_feald.lineart.crease_threshold = 0.0
ob_wall_01.location = (8.0, 0.0, 1.0)
ob_wall_01.rotation_euler = (0.0, 0.0, 1.571)
ob_wall_01.scale = (8.3, 0.3, 1.2)
ob_wall_01.lineart.crease_threshold = 0.0
ob_cube.location = (-7.25, 3.5, 1.2)
ob_cube.scale = (0.4918, 0.3, 1.0)
ob_cube.lineart.crease_threshold = 0.0
ob_wall.location = (0.0, -8.0, 1.0)
ob_wall.scale = (8.3, 0.3, 1.2)
ob_wall.lineart.crease_threshold = 0.0
ob_wall_02.location = (-8.0, 0.0, 1.0)
ob_wall_02.rotation_euler = (0.0, 0.0, 1.571)
ob_wall_02.scale = (8.3, 0.3, 1.2)
ob_wall_02.lineart.crease_threshold = 0.0
ob_wall_03.location = (0.0, 8.0, 1.0)
ob_wall_03.scale = (8.3, 0.3, 1.2)
ob_wall_03.lineart.crease_threshold = 0.0
ob_cube_005.location = (-2.915, -2.318, 1.2)
ob_cube_005.rotation_euler = (0.0, 0.0, 1.571)
ob_cube_005.scale = (0.6629, 0.3, 1.0)
ob_cube_005.lineart.crease_threshold = 0.0
ob_cube_006.location = (0.0, 4.174, 1.2)
ob_cube_006.rotation_euler = (0.0, 0.0, 1.571)
ob_cube_006.scale = (0.4277, 0.3, 1.0)
ob_cube_006.lineart.crease_threshold = 0.0
ob_cube_007.location = (0.0, -7.25, 1.2)
ob_cube_007.rotation_euler = (0.0, 0.0, 1.571)
ob_cube_007.scale = (0.4277, 0.3, 1.0)
ob_cube_007.lineart.crease_threshold = 0.0
ob_wall_004.location = (0.0, 3.5, 1.0)
ob_wall_004.scale = (3.15, 0.3, 1.2)
ob_wall_004.lineart.crease_threshold = 0.0
ob_wall_005.location = (0.0, -3.3, 1.0)
ob_wall_005.scale = (3.15, 0.3, 1.2)
ob_wall_005.lineart.crease_threshold = 0.0
ob_cube_001.location = (3.6, -3.3, 1.2)
ob_cube_001.scale = (0.4918, 0.3, 1.0)
ob_cube_001.lineart.crease_threshold = 0.0
ob_cube_002.location = (3.6, 3.5, 1.2)
ob_cube_002.scale = (0.4918, 0.3, 1.0)
ob_cube_002.lineart.crease_threshold = 0.0
ob_cube_003.location = (-7.25, -3.3, 1.2)
ob_cube_003.scale = (0.4918, 0.3, 1.0)
ob_cube_003.lineart.crease_threshold = 0.0
ob_cube_004.location = (2.763, -2.318, 1.2)
ob_cube_004.rotation_euler = (0.0, 0.0, 1.571)
ob_cube_004.scale = (0.6629, 0.3, 1.0)
ob_cube_004.lineart.crease_threshold = 0.0

# ---- collection membership
col_collection.objects.link(ob_light)
col_collection.objects.link(ob_camera)
col_collection.objects.link(ob_feald)
col_collection.objects.link(ob_wall_01)
col_collection.objects.link(ob_cube)
col_collection.objects.link(ob_wall)
col_collection.objects.link(ob_wall_02)
col_collection.objects.link(ob_wall_03)
col_collection.objects.link(ob_cube_005)
col_collection.objects.link(ob_cube_006)
col_collection.objects.link(ob_cube_007)
col_collection.objects.link(ob_wall_004)
col_collection.objects.link(ob_wall_005)
col_collection.objects.link(ob_cube_001)
col_collection.objects.link(ob_cube_002)
col_collection.objects.link(ob_cube_003)
col_collection.objects.link(ob_cube_004)

# ---- scene / render settings (as saved in the file)
scene.camera = ob_camera
scene.frame_start = 1; scene.frame_end = 250; scene.frame_set(1)
scene.render.engine = 'BLENDER_EEVEE_NEXT'
scene.cycles.use_denoising = False
scene.cycles.samples = 128
scene.cycles.sampling_pattern = 'TABULATED_SOBOL'
scene.cycles.use_adaptive_sampling = False
scene.cycles.use_light_tree = False
scene.view_settings.view_transform = 'Filmic'
bpy.context.view_layer.update()
